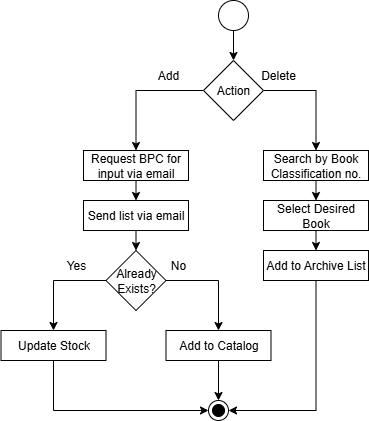

The diagram above was exported from draw.io. Its source (the exported page's mxGraphModel, read from the mxfile embedded in the PNG):
<mxGraphModel dx="1025" dy="464" grid="1" gridSize="10" guides="1" tooltips="1" connect="1" arrows="1" fold="1" page="1" pageScale="1" pageWidth="850" pageHeight="1100" math="0" shadow="0">
  <root>
    <mxCell id="0" />
    <mxCell id="1" parent="0" />
    <mxCell id="ZUWaVB9TQ9nOJg1IWnw5-15" style="edgeStyle=orthogonalEdgeStyle;rounded=0;orthogonalLoop=1;jettySize=auto;html=1;exitX=0.5;exitY=1;exitDx=0;exitDy=0;entryX=0.5;entryY=0;entryDx=0;entryDy=0;" edge="1" parent="1" source="ZUWaVB9TQ9nOJg1IWnw5-1" target="ZUWaVB9TQ9nOJg1IWnw5-2">
      <mxGeometry relative="1" as="geometry" />
    </mxCell>
    <mxCell id="ZUWaVB9TQ9nOJg1IWnw5-1" value="" style="ellipse;whiteSpace=wrap;html=1;aspect=fixed;" vertex="1" parent="1">
      <mxGeometry x="400" y="10" width="30" height="30" as="geometry" />
    </mxCell>
    <mxCell id="ZUWaVB9TQ9nOJg1IWnw5-16" style="edgeStyle=orthogonalEdgeStyle;rounded=0;orthogonalLoop=1;jettySize=auto;html=1;exitX=1;exitY=0.5;exitDx=0;exitDy=0;entryX=0.5;entryY=0;entryDx=0;entryDy=0;" edge="1" parent="1" source="ZUWaVB9TQ9nOJg1IWnw5-2" target="ZUWaVB9TQ9nOJg1IWnw5-5">
      <mxGeometry relative="1" as="geometry" />
    </mxCell>
    <mxCell id="ZUWaVB9TQ9nOJg1IWnw5-20" style="edgeStyle=orthogonalEdgeStyle;rounded=0;orthogonalLoop=1;jettySize=auto;html=1;exitX=0;exitY=0.5;exitDx=0;exitDy=0;entryX=0.5;entryY=0;entryDx=0;entryDy=0;" edge="1" parent="1" source="ZUWaVB9TQ9nOJg1IWnw5-2" target="ZUWaVB9TQ9nOJg1IWnw5-3">
      <mxGeometry relative="1" as="geometry" />
    </mxCell>
    <mxCell id="ZUWaVB9TQ9nOJg1IWnw5-2" value="Action" style="rhombus;whiteSpace=wrap;html=1;" vertex="1" parent="1">
      <mxGeometry x="385" y="70" width="60" height="60" as="geometry" />
    </mxCell>
    <mxCell id="ZUWaVB9TQ9nOJg1IWnw5-21" style="edgeStyle=orthogonalEdgeStyle;rounded=0;orthogonalLoop=1;jettySize=auto;html=1;exitX=0.5;exitY=1;exitDx=0;exitDy=0;entryX=0.5;entryY=0;entryDx=0;entryDy=0;" edge="1" parent="1" source="ZUWaVB9TQ9nOJg1IWnw5-3" target="ZUWaVB9TQ9nOJg1IWnw5-4">
      <mxGeometry relative="1" as="geometry" />
    </mxCell>
    <mxCell id="ZUWaVB9TQ9nOJg1IWnw5-3" value="Request BPC for input via email" style="rounded=0;whiteSpace=wrap;html=1;" vertex="1" parent="1">
      <mxGeometry x="265" y="160" width="105" height="30" as="geometry" />
    </mxCell>
    <mxCell id="ZUWaVB9TQ9nOJg1IWnw5-22" style="edgeStyle=orthogonalEdgeStyle;rounded=0;orthogonalLoop=1;jettySize=auto;html=1;exitX=0.5;exitY=1;exitDx=0;exitDy=0;entryX=0.5;entryY=0;entryDx=0;entryDy=0;" edge="1" parent="1" source="ZUWaVB9TQ9nOJg1IWnw5-4" target="ZUWaVB9TQ9nOJg1IWnw5-8">
      <mxGeometry relative="1" as="geometry" />
    </mxCell>
    <mxCell id="ZUWaVB9TQ9nOJg1IWnw5-4" value="Send list via email" style="rounded=0;whiteSpace=wrap;html=1;" vertex="1" parent="1">
      <mxGeometry x="265" y="210" width="105" height="30" as="geometry" />
    </mxCell>
    <mxCell id="ZUWaVB9TQ9nOJg1IWnw5-17" style="edgeStyle=orthogonalEdgeStyle;rounded=0;orthogonalLoop=1;jettySize=auto;html=1;exitX=0.5;exitY=1;exitDx=0;exitDy=0;entryX=0.5;entryY=0;entryDx=0;entryDy=0;" edge="1" parent="1" source="ZUWaVB9TQ9nOJg1IWnw5-5" target="ZUWaVB9TQ9nOJg1IWnw5-6">
      <mxGeometry relative="1" as="geometry" />
    </mxCell>
    <mxCell id="ZUWaVB9TQ9nOJg1IWnw5-5" value="Search by Book Classification no." style="rounded=0;whiteSpace=wrap;html=1;" vertex="1" parent="1">
      <mxGeometry x="445" y="160" width="105" height="30" as="geometry" />
    </mxCell>
    <mxCell id="ZUWaVB9TQ9nOJg1IWnw5-18" style="edgeStyle=orthogonalEdgeStyle;rounded=0;orthogonalLoop=1;jettySize=auto;html=1;exitX=0.5;exitY=1;exitDx=0;exitDy=0;entryX=0.5;entryY=0;entryDx=0;entryDy=0;" edge="1" parent="1" source="ZUWaVB9TQ9nOJg1IWnw5-6" target="ZUWaVB9TQ9nOJg1IWnw5-7">
      <mxGeometry relative="1" as="geometry" />
    </mxCell>
    <mxCell id="ZUWaVB9TQ9nOJg1IWnw5-6" value="Select Desired Book" style="rounded=0;whiteSpace=wrap;html=1;" vertex="1" parent="1">
      <mxGeometry x="445" y="210" width="105" height="30" as="geometry" />
    </mxCell>
    <mxCell id="ZUWaVB9TQ9nOJg1IWnw5-19" style="edgeStyle=orthogonalEdgeStyle;rounded=0;orthogonalLoop=1;jettySize=auto;html=1;exitX=0.5;exitY=1;exitDx=0;exitDy=0;entryX=1;entryY=0.5;entryDx=0;entryDy=0;" edge="1" parent="1" source="ZUWaVB9TQ9nOJg1IWnw5-7" target="ZUWaVB9TQ9nOJg1IWnw5-13">
      <mxGeometry relative="1" as="geometry" />
    </mxCell>
    <mxCell id="ZUWaVB9TQ9nOJg1IWnw5-7" value="Add to Archive List" style="rounded=0;whiteSpace=wrap;html=1;" vertex="1" parent="1">
      <mxGeometry x="445" y="260" width="105" height="30" as="geometry" />
    </mxCell>
    <mxCell id="ZUWaVB9TQ9nOJg1IWnw5-23" style="edgeStyle=orthogonalEdgeStyle;rounded=0;orthogonalLoop=1;jettySize=auto;html=1;exitX=1;exitY=0.5;exitDx=0;exitDy=0;entryX=0.5;entryY=0;entryDx=0;entryDy=0;" edge="1" parent="1" source="ZUWaVB9TQ9nOJg1IWnw5-8" target="ZUWaVB9TQ9nOJg1IWnw5-9">
      <mxGeometry relative="1" as="geometry" />
    </mxCell>
    <mxCell id="ZUWaVB9TQ9nOJg1IWnw5-24" style="edgeStyle=orthogonalEdgeStyle;rounded=0;orthogonalLoop=1;jettySize=auto;html=1;exitX=0;exitY=0.5;exitDx=0;exitDy=0;entryX=0.5;entryY=0;entryDx=0;entryDy=0;" edge="1" parent="1" source="ZUWaVB9TQ9nOJg1IWnw5-8" target="ZUWaVB9TQ9nOJg1IWnw5-12">
      <mxGeometry relative="1" as="geometry" />
    </mxCell>
    <mxCell id="ZUWaVB9TQ9nOJg1IWnw5-8" value="Already Exists?" style="rhombus;whiteSpace=wrap;html=1;" vertex="1" parent="1">
      <mxGeometry x="287.5" y="260" width="60" height="60" as="geometry" />
    </mxCell>
    <mxCell id="ZUWaVB9TQ9nOJg1IWnw5-25" style="edgeStyle=orthogonalEdgeStyle;rounded=0;orthogonalLoop=1;jettySize=auto;html=1;exitX=0.5;exitY=1;exitDx=0;exitDy=0;entryX=0.5;entryY=0;entryDx=0;entryDy=0;" edge="1" parent="1" source="ZUWaVB9TQ9nOJg1IWnw5-9" target="ZUWaVB9TQ9nOJg1IWnw5-13">
      <mxGeometry relative="1" as="geometry" />
    </mxCell>
    <mxCell id="ZUWaVB9TQ9nOJg1IWnw5-9" value="Add to Catalog" style="rounded=0;whiteSpace=wrap;html=1;" vertex="1" parent="1">
      <mxGeometry x="347.5" y="340" width="105" height="30" as="geometry" />
    </mxCell>
    <mxCell id="ZUWaVB9TQ9nOJg1IWnw5-26" style="edgeStyle=orthogonalEdgeStyle;rounded=0;orthogonalLoop=1;jettySize=auto;html=1;exitX=0.5;exitY=1;exitDx=0;exitDy=0;entryX=0;entryY=0.5;entryDx=0;entryDy=0;" edge="1" parent="1" source="ZUWaVB9TQ9nOJg1IWnw5-12" target="ZUWaVB9TQ9nOJg1IWnw5-13">
      <mxGeometry relative="1" as="geometry" />
    </mxCell>
    <mxCell id="ZUWaVB9TQ9nOJg1IWnw5-12" value="Update Stock" style="rounded=0;whiteSpace=wrap;html=1;" vertex="1" parent="1">
      <mxGeometry x="182.5" y="340" width="105" height="30" as="geometry" />
    </mxCell>
    <mxCell id="ZUWaVB9TQ9nOJg1IWnw5-13" value="" style="ellipse;html=1;shape=endState;fillColor=strokeColor;" vertex="1" parent="1">
      <mxGeometry x="390" y="410" width="20" height="20" as="geometry" />
    </mxCell>
    <mxCell id="ZUWaVB9TQ9nOJg1IWnw5-27" value="Add" style="text;html=1;align=center;verticalAlign=middle;whiteSpace=wrap;rounded=0;" vertex="1" parent="1">
      <mxGeometry x="320" y="70" width="60" height="30" as="geometry" />
    </mxCell>
    <mxCell id="ZUWaVB9TQ9nOJg1IWnw5-28" value="Delete" style="text;html=1;align=center;verticalAlign=middle;whiteSpace=wrap;rounded=0;" vertex="1" parent="1">
      <mxGeometry x="430" y="70" width="60" height="30" as="geometry" />
    </mxCell>
    <mxCell id="ZUWaVB9TQ9nOJg1IWnw5-29" value="Yes" style="text;html=1;align=center;verticalAlign=middle;whiteSpace=wrap;rounded=0;" vertex="1" parent="1">
      <mxGeometry x="227.5" y="260" width="60" height="30" as="geometry" />
    </mxCell>
    <mxCell id="ZUWaVB9TQ9nOJg1IWnw5-30" value="No" style="text;html=1;align=center;verticalAlign=middle;whiteSpace=wrap;rounded=0;" vertex="1" parent="1">
      <mxGeometry x="330" y="260" width="60" height="30" as="geometry" />
    </mxCell>
  </root>
</mxGraphModel>